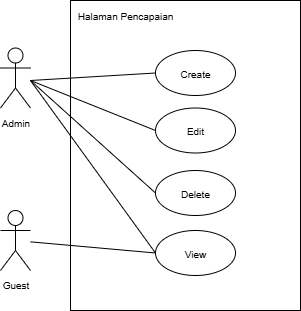

The diagram above was exported from draw.io. Its source (the exported page's mxGraphModel, read from the mxfile embedded in the PNG):
<mxGraphModel dx="817" dy="484" grid="1" gridSize="10" guides="1" tooltips="1" connect="1" arrows="1" fold="1" page="1" pageScale="1" pageWidth="850" pageHeight="1100" math="0" shadow="0">
  <root>
    <mxCell id="0" />
    <mxCell id="1" parent="0" />
    <mxCell id="QOfscXnKM58Q-W2B08T7-20" value="" style="rounded=0;whiteSpace=wrap;html=1;" parent="1" vertex="1">
      <mxGeometry x="300" y="420" width="230" height="310" as="geometry" />
    </mxCell>
    <mxCell id="QOfscXnKM58Q-W2B08T7-21" value="&lt;span style=&quot;font-size: 10px;&quot;&gt;Admin&lt;/span&gt;" style="shape=umlActor;verticalLabelPosition=bottom;verticalAlign=top;html=1;outlineConnect=0;" parent="1" vertex="1">
      <mxGeometry x="230" y="467.5" width="30" height="60" as="geometry" />
    </mxCell>
    <mxCell id="QOfscXnKM58Q-W2B08T7-22" value="&lt;span style=&quot;font-size: 10px;&quot;&gt;Halaman Pencapaian&lt;/span&gt;" style="text;html=1;align=center;verticalAlign=middle;whiteSpace=wrap;rounded=0;" parent="1" vertex="1">
      <mxGeometry x="300" y="420" width="110" height="30" as="geometry" />
    </mxCell>
    <mxCell id="QOfscXnKM58Q-W2B08T7-23" value="&lt;div&gt;&lt;span style=&quot;font-size: 10px;&quot;&gt;Edit&lt;/span&gt;&lt;/div&gt;" style="ellipse;whiteSpace=wrap;html=1;" parent="1" vertex="1">
      <mxGeometry x="385" y="527.5" width="80" height="45" as="geometry" />
    </mxCell>
    <mxCell id="QOfscXnKM58Q-W2B08T7-24" value="&lt;div&gt;&lt;span style=&quot;font-size: 10px;&quot;&gt;Delete&lt;/span&gt;&lt;/div&gt;" style="ellipse;whiteSpace=wrap;html=1;" parent="1" vertex="1">
      <mxGeometry x="385" y="590" width="80" height="45" as="geometry" />
    </mxCell>
    <mxCell id="QOfscXnKM58Q-W2B08T7-25" value="&lt;div&gt;&lt;span style=&quot;font-size: 10px;&quot;&gt;Create&lt;/span&gt;&lt;/div&gt;" style="ellipse;whiteSpace=wrap;html=1;" parent="1" vertex="1">
      <mxGeometry x="385" y="470" width="80" height="45" as="geometry" />
    </mxCell>
    <mxCell id="QOfscXnKM58Q-W2B08T7-29" value="" style="endArrow=none;html=1;rounded=0;entryX=0;entryY=0.5;entryDx=0;entryDy=0;" parent="1" target="QOfscXnKM58Q-W2B08T7-25" edge="1">
      <mxGeometry width="50" height="50" relative="1" as="geometry">
        <mxPoint x="260" y="500" as="sourcePoint" />
        <mxPoint x="495" y="505" as="targetPoint" />
      </mxGeometry>
    </mxCell>
    <mxCell id="QOfscXnKM58Q-W2B08T7-34" value="" style="endArrow=none;html=1;rounded=0;entryX=0;entryY=0.5;entryDx=0;entryDy=0;" parent="1" target="QOfscXnKM58Q-W2B08T7-24" edge="1">
      <mxGeometry width="50" height="50" relative="1" as="geometry">
        <mxPoint x="260" y="500" as="sourcePoint" />
        <mxPoint x="525" y="613" as="targetPoint" />
      </mxGeometry>
    </mxCell>
    <mxCell id="QOfscXnKM58Q-W2B08T7-35" value="" style="endArrow=none;html=1;rounded=0;entryX=0;entryY=0.5;entryDx=0;entryDy=0;" parent="1" target="QOfscXnKM58Q-W2B08T7-23" edge="1">
      <mxGeometry width="50" height="50" relative="1" as="geometry">
        <mxPoint x="260" y="500" as="sourcePoint" />
        <mxPoint x="535" y="623" as="targetPoint" />
      </mxGeometry>
    </mxCell>
    <mxCell id="QOfscXnKM58Q-W2B08T7-37" value="&lt;div&gt;&lt;span style=&quot;font-size: 10px;&quot;&gt;View&lt;/span&gt;&lt;/div&gt;" style="ellipse;whiteSpace=wrap;html=1;" parent="1" vertex="1">
      <mxGeometry x="385" y="650" width="80" height="45" as="geometry" />
    </mxCell>
    <mxCell id="QOfscXnKM58Q-W2B08T7-38" value="" style="endArrow=none;html=1;rounded=0;entryX=0;entryY=0.5;entryDx=0;entryDy=0;" parent="1" target="QOfscXnKM58Q-W2B08T7-37" edge="1">
      <mxGeometry width="50" height="50" relative="1" as="geometry">
        <mxPoint x="260" y="500" as="sourcePoint" />
        <mxPoint x="670" y="643" as="targetPoint" />
      </mxGeometry>
    </mxCell>
    <mxCell id="oQfZgNWKgIA8PFRBJxXq-1" value="&lt;span style=&quot;font-size: 10px;&quot;&gt;Guest&lt;/span&gt;" style="shape=umlActor;verticalLabelPosition=bottom;verticalAlign=top;html=1;outlineConnect=0;" vertex="1" parent="1">
      <mxGeometry x="230" y="630" width="30" height="60" as="geometry" />
    </mxCell>
    <mxCell id="oQfZgNWKgIA8PFRBJxXq-3" value="" style="endArrow=none;html=1;rounded=0;entryX=0;entryY=0.5;entryDx=0;entryDy=0;" edge="1" parent="1" source="oQfZgNWKgIA8PFRBJxXq-1" target="QOfscXnKM58Q-W2B08T7-37">
      <mxGeometry width="50" height="50" relative="1" as="geometry">
        <mxPoint x="300" y="610" as="sourcePoint" />
        <mxPoint x="425" y="783" as="targetPoint" />
      </mxGeometry>
    </mxCell>
  </root>
</mxGraphModel>